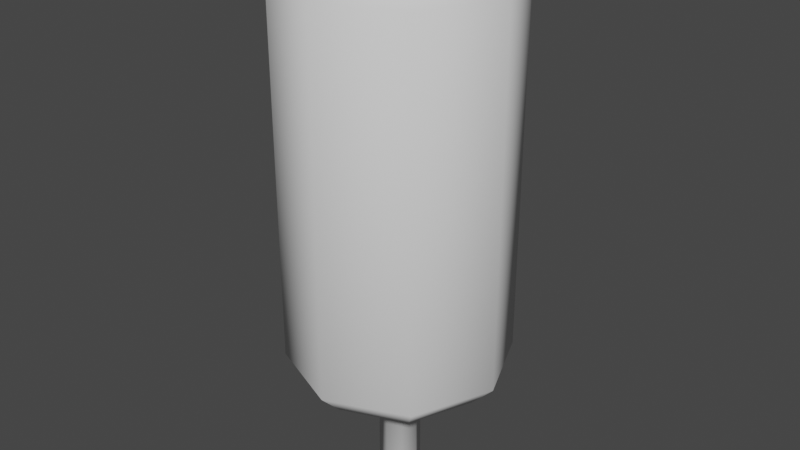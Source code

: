 # Source: dummy.blend  (saved by Blender 2.91.10; exported with 4.5.12 LTS)
import bpy
from mathutils import Matrix  # noqa: F401  (used for matrix-valued properties, if any)

bpy.ops.wm.read_factory_settings(use_empty=True)
scene = bpy.context.scene
scene.name = 'Scene'

# ---- collections
col_collection = bpy.data.collections.new('Collection'); scene.collection.children.link(col_collection)

# ---- world
world_world = bpy.data.worlds.new('World'); scene.world = world_world
world_world.use_nodes = True; world_world.node_tree.nodes.clear()
_N = world_world.node_tree.nodes; _L = world_world.node_tree.links
n0 = _N.new('ShaderNodeOutputWorld'); n0.name = 'World Output'; n0.location = (300, 300)
n1 = _N.new('ShaderNodeBackground'); n1.name = 'Background'; n1.location = (10, 300)
n1.inputs[0].default_value = (0.05088, 0.05088, 0.05088, 1.0)
_L.new(n1.outputs[0], n0.inputs[0])
n0.is_active_output = True
world_world.color = (0.05088, 0.05088, 0.05088)
world_world.use_sun_shadow = False
world_world.sun_shadow_jitter_overblur = 0.0

# ---- meshes
me_cylinder = bpy.data.meshes.new('Cylinder')
me_cylinder.from_pydata([(2.417e-09, 0.1857, -0.8005), (9.886e-09, 0.4392, 1.178), (0.1313, 0.1313, -0.8005), (0.3105, 0.3105, 1.178), (0.1857, -1.273e-08, -0.8005), (0.4392, -2.972e-08, 1.178), (0.1313, -0.1313, -0.8005), (0.3105, -0.3105, 1.178), (-7.364e-08, -0.1857, -0.8005), (-5.208e-08, -0.4392, 1.178), (-0.1313, -0.1313, -0.8005), (-0.3105, -0.3105, 1.178), (-0.1857, 3.821e-09, -0.8005), (-0.4392, 1.192e-08, 1.178), (-0.1313, 0.1313, -0.8005), (-0.3105, 0.3105, 1.178), (0.7071, 0.7071, 1.0), (0.0, 1.0, 1.0), (1.0, -4.371e-08, 1.0), (0.7071, -0.7071, 1.0), (-8.742e-08, -1.0, 1.0), (-0.7071, -0.7071, 1.0), (-1.0, 1.192e-08, 1.0), (-0.7071, 0.7071, 1.0), (0.5272, 0.5272, 1.126), (0.0, 0.7456, 1.126), (0.7456, -3.961e-08, 1.126), (0.5272, -0.5272, 1.126), (-6.691e-08, -0.7456, 1.126), (-0.5272, -0.5272, 1.126), (-0.7456, 1.192e-08, 1.126), (-0.5272, 0.5272, 1.126), (0.0, 1.0, -0.6304), (0.7071, 0.7071, -0.6304), (1.0, -4.371e-08, -0.6304), (0.7071, -0.7071, -0.6304), (-8.742e-08, -1.0, -0.6304), (-0.7071, -0.7071, -0.6304), (-1.0, 1.192e-08, -0.6304), (-0.7071, 0.7071, -0.6304), (0.0, 0.7894, -0.7384), (0.5582, 0.5582, -0.7384), (0.7894, -4.032e-08, -0.7384), (0.5582, -0.5582, -0.7384), (-7.044e-08, -0.7894, -0.7384), (-0.5582, -0.5582, -0.7384), (-0.7894, 1.192e-08, -0.7384), (-0.5582, 0.5582, -0.7384), (-5.686e-09, 0.4369, -0.8005), (0.3089, 0.3089, -0.8005), (0.4369, -2.894e-08, -0.8005), (0.3089, -0.3089, -0.8005), (-5.338e-08, -0.4369, -0.8005), (-0.3089, -0.3089, -0.8005), (-0.4369, 1.192e-08, -0.8005), (-0.3089, 0.3089, -0.8005), (-1.369e-07, 0.1857, -1.245), (0.1313, 0.1313, -1.245), (0.1857, -1.273e-08, -1.245), (0.1313, -0.1313, -1.245), (-2.129e-07, -0.1857, -1.245), (-0.1313, -0.1313, -1.245), (-0.1857, 3.821e-09, -1.245), (-0.1313, 0.1313, -1.245)], [], [(32, 17, 16, 33), (33, 16, 18, 34), (34, 18, 19, 35), (35, 19, 20, 36), (36, 20, 21, 37), (37, 21, 22, 38), (3, 1, 15, 13, 11, 9, 7, 5), (38, 22, 23, 39), (39, 23, 17, 32), (14, 0, 56, 63), (25, 24, 16, 17), (24, 26, 18, 16), (26, 27, 19, 18), (27, 28, 20, 19), (28, 29, 21, 20), (29, 30, 22, 21), (30, 31, 23, 22), (31, 25, 17, 23), (1, 3, 24, 25), (3, 5, 26, 24), (5, 7, 27, 26), (7, 9, 28, 27), (9, 11, 29, 28), (11, 13, 30, 29), (13, 15, 31, 30), (15, 1, 25, 31), (41, 40, 32, 33), (42, 41, 33, 34), (43, 42, 34, 35), (44, 43, 35, 36), (45, 44, 36, 37), (46, 45, 37, 38), (47, 46, 38, 39), (40, 47, 39, 32), (49, 48, 40, 41), (50, 49, 41, 42), (51, 50, 42, 43), (52, 51, 43, 44), (53, 52, 44, 45), (54, 53, 45, 46), (55, 54, 46, 47), (48, 55, 47, 40), (2, 0, 48, 49), (4, 2, 49, 50), (6, 4, 50, 51), (8, 6, 51, 52), (10, 8, 52, 53), (12, 10, 53, 54), (14, 12, 54, 55), (0, 14, 55, 48), (56, 57, 58, 59, 60, 61, 62, 63), (10, 12, 62, 61), (6, 8, 60, 59), (2, 4, 58, 57), (12, 14, 63, 62), (8, 10, 61, 60), (4, 6, 59, 58), (0, 2, 57, 56)])
me_cylinder.polygons.foreach_set('use_smooth', [True] * 58)
_uv = me_cylinder.uv_layers.new(name='UVMap')
_uv.uv.foreach_set('vector', [1.0, 0.5, 1.0, 1.0, 0.875, 1.0, 0.875, 0.5, 0.875, 0.5, 0.875, 1.0, 0.75, 1.0, 0.75, 0.5, 0.75, 0.5, 0.75, 1.0, 0.625, 1.0, 0.625, 0.5, 0.625, 0.5, 0.625, 1.0, 0.5, 1.0, 0.5, 0.5, 0.5, 0.5, 0.5, 1.0, 0.375, 1.0, 0.375, 0.5, 0.375, 0.5, 0.375, 1.0, 0.25, 1.0, 0.25, 0.5, 0.3245, 0.3245, 0.25, 0.3554, 0.1755, 0.3245, 0.1446, 0.25, 0.1755, 0.1755, 0.25, 0.1446, 0.3245, 0.1755, 0.3554, 0.25, 0.25, 0.5, 0.25, 1.0, 0.125, 1.0, 0.125, 0.5, 0.125, 0.5, 0.125, 1.0, 0.0, 1.0, 0.0, 0.5, 0.7185, 0.2815, 0.75, 0.2946, 0.75, 0.2946, 0.7185, 0.2815, 0.25, 0.4289, 0.3765, 0.3765, 0.4197, 0.4197, 0.25, 0.49, 0.3765, 0.3765, 0.4289, 0.25, 0.49, 0.25, 0.4197, 0.4197, 0.4289, 0.25, 0.3765, 0.1235, 0.4197, 0.08029, 0.49, 0.25, 0.3765, 0.1235, 0.25, 0.07105, 0.25, 0.01, 0.4197, 0.08029, 0.25, 0.07105, 0.1235, 0.1235, 0.08029, 0.08029, 0.25, 0.01, 0.1235, 0.1235, 0.07105, 0.25, 0.01, 0.25, 0.08029, 0.08029, 0.07105, 0.25, 0.1235, 0.3765, 0.08029, 0.4197, 0.01, 0.25, 0.1235, 0.3765, 0.25, 0.4289, 0.25, 0.49, 0.08029, 0.4197, 0.25, 0.3554, 0.3245, 0.3245, 0.3765, 0.3765, 0.25, 0.4289, 0.3245, 0.3245, 0.3554, 0.25, 0.4289, 0.25, 0.3765, 0.3765, 0.3554, 0.25, 0.3245, 0.1755, 0.3765, 0.1235, 0.4289, 0.25, 0.3245, 0.1755, 0.25, 0.1446, 0.25, 0.07105, 0.3765, 0.1235, 0.25, 0.1446, 0.1755, 0.1755, 0.1235, 0.1235, 0.25, 0.07105, 0.1755, 0.1755, 0.1446, 0.25, 0.07105, 0.25, 0.1235, 0.1235, 0.1446, 0.25, 0.1755, 0.3245, 0.1235, 0.3765, 0.07105, 0.25, 0.1755, 0.3245, 0.25, 0.3554, 0.25, 0.4289, 0.1235, 0.3765, 0.884, 0.384, 0.75, 0.4395, 0.75, 0.49, 0.9197, 0.4197, 0.9395, 0.25, 0.884, 0.384, 0.9197, 0.4197, 0.99, 0.25, 0.884, 0.116, 0.9395, 0.25, 0.99, 0.25, 0.9197, 0.08029, 0.75, 0.06054, 0.884, 0.116, 0.9197, 0.08029, 0.75, 0.01, 0.616, 0.116, 0.75, 0.06054, 0.75, 0.01, 0.5803, 0.08029, 0.5605, 0.25, 0.616, 0.116, 0.5803, 0.08029, 0.51, 0.25, 0.616, 0.384, 0.5605, 0.25, 0.51, 0.25, 0.5803, 0.4197, 0.75, 0.4395, 0.616, 0.384, 0.5803, 0.4197, 0.75, 0.49, 0.8241, 0.3241, 0.75, 0.3548, 0.75, 0.4395, 0.884, 0.384, 0.8548, 0.25, 0.8241, 0.3241, 0.884, 0.384, 0.9395, 0.25, 0.8241, 0.1759, 0.8548, 0.25, 0.9395, 0.25, 0.884, 0.116, 0.75, 0.1452, 0.8241, 0.1759, 0.884, 0.116, 0.75, 0.06054, 0.6759, 0.1759, 0.75, 0.1452, 0.75, 0.06054, 0.616, 0.116, 0.6452, 0.25, 0.6759, 0.1759, 0.616, 0.116, 0.5605, 0.25, 0.6759, 0.3241, 0.6452, 0.25, 0.5605, 0.25, 0.616, 0.384, 0.75, 0.3548, 0.6759, 0.3241, 0.616, 0.384, 0.75, 0.4395, 0.7815, 0.2815, 0.75, 0.2946, 0.75, 0.3548, 0.8241, 0.3241, 0.7946, 0.25, 0.7815, 0.2815, 0.8241, 0.3241, 0.8548, 0.25, 0.7815, 0.2185, 0.7946, 0.25, 0.8548, 0.25, 0.8241, 0.1759, 0.75, 0.2054, 0.7815, 0.2185, 0.8241, 0.1759, 0.75, 0.1452, 0.7185, 0.2185, 0.75, 0.2054, 0.75, 0.1452, 0.6759, 0.1759, 0.7054, 0.25, 0.7185, 0.2185, 0.6759, 0.1759, 0.6452, 0.25, 0.7185, 0.2815, 0.7054, 0.25, 0.6452, 0.25, 0.6759, 0.3241, 0.75, 0.2946, 0.7185, 0.2815, 0.6759, 0.3241, 0.75, 0.3548, 0.75, 0.2946, 0.7815, 0.2815, 0.7946, 0.25, 0.7815, 0.2185, 0.75, 0.2054, 0.7185, 0.2185, 0.7054, 0.25, 0.7185, 0.2815, 0.7185, 0.2185, 0.7054, 0.25, 0.7054, 0.25, 0.7185, 0.2185, 0.7815, 0.2185, 0.75, 0.2054, 0.75, 0.2054, 0.7815, 0.2185, 0.7815, 0.2815, 0.7946, 0.25, 0.7946, 0.25, 0.7815, 0.2815, 0.7054, 0.25, 0.7185, 0.2815, 0.7185, 0.2815, 0.7054, 0.25, 0.75, 0.2054, 0.7185, 0.2185, 0.7185, 0.2185, 0.75, 0.2054, 0.7946, 0.25, 0.7815, 0.2185, 0.7815, 0.2185, 0.7946, 0.25, 0.75, 0.2946, 0.7815, 0.2815, 0.7815, 0.2815, 0.75, 0.2946])
me_cylinder.use_remesh_fix_poles = True
me_cylinder.use_remesh_preserve_attributes = False
me_cylinder.use_mirror_vertex_groups = False
me_cylinder.update()

# ---- objects
ob_cylinder = bpy.data.objects.new('Cylinder', me_cylinder)

# ---- transforms, parenting, visibility, modifiers, constraints
ob_cylinder.location = (0.0, 0.0, 1.263)
ob_cylinder.scale = (0.5, 0.5, 1.013)
ob_cylinder.lineart.crease_threshold = 0.0

# ---- collection membership
col_collection.objects.link(ob_cylinder)

# ---- scene / render settings (as saved in the file)
scene.frame_start = 1; scene.frame_end = 250; scene.frame_set(1)
scene.render.engine = 'BLENDER_EEVEE_NEXT'
scene.cycles.use_denoising = False
scene.cycles.samples = 128
scene.cycles.sampling_pattern = 'TABULATED_SOBOL'
scene.cycles.use_adaptive_sampling = False
scene.cycles.use_light_tree = False
scene.view_settings.view_transform = 'Filmic'
bpy.context.view_layer.update()

# ---- added for rendering (the .blend has no active camera and no usable light): camera, sun
cam_auto = bpy.data.cameras.new('AutoCamera')
cam_auto.lens = 50.0
cam_auto.sensor_width = 36.0
cam_auto.clip_end = 1000.0
ob_auto_camera = bpy.data.objects.new('AutoCamera', cam_auto)
scene.collection.objects.link(ob_auto_camera)
ob_auto_camera.location = (2.62013, -3.14416, 3.32568)
ob_auto_camera.rotation_euler = (1.09748, -7.21219e-08, 0.694738)
scene.camera = ob_auto_camera
light_auto_sun = bpy.data.lights.new('AutoSun', 'SUN')
light_auto_sun.energy = 3.0
light_auto_sun.angle = 0.0523599
ob_auto_sun = bpy.data.objects.new('AutoSun', light_auto_sun)
scene.collection.objects.link(ob_auto_sun)
ob_auto_sun.rotation_euler = (0.872665, 0.174533, 0.523599)
bpy.context.view_layer.update()
